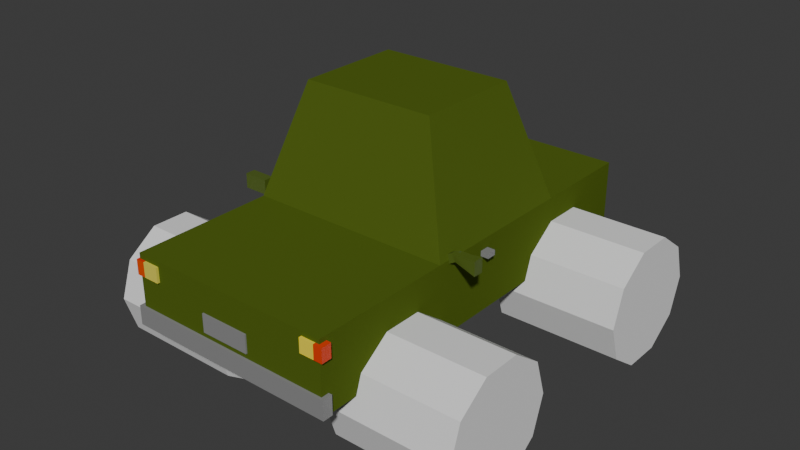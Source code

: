 # Source: car2.blend  (saved by Blender 4.0.36; exported with 4.5.12 LTS)
import bpy
from mathutils import Matrix  # noqa: F401  (used for matrix-valued properties, if any)

bpy.ops.wm.read_factory_settings(use_empty=True)
scene = bpy.context.scene
scene.name = 'Scene'

# ---- collections
col_collection = bpy.data.collections.new('Collection'); scene.collection.children.link(col_collection)

# ---- materials (node trees are filled in below, after node groups)
mat_car1 = bpy.data.materials.new('car1')
mat_car1.use_transparent_shadow = False
mat_car1.diffuse_color = (0.08651, 0.1301, 0.016, 1.0)
mat_material_006 = bpy.data.materials.new('Material.006')
mat_material_006.use_transparent_shadow = False
mat_material_007 = bpy.data.materials.new('Material.007')
mat_material_007.use_transparent_shadow = False
mat_material_008 = bpy.data.materials.new('Material.008')
mat_material_008.use_transparent_shadow = False
mat_material_009 = bpy.data.materials.new('Material.009')
mat_material_009.use_transparent_shadow = False
mat_material_010 = bpy.data.materials.new('Material.010')
mat_material_010.use_transparent_shadow = False
mat_material_011 = bpy.data.materials.new('Material.011')
mat_material_011.use_transparent_shadow = False
mat_material_012 = bpy.data.materials.new('Material.012')
mat_material_012.use_transparent_shadow = False
mat_material_013 = bpy.data.materials.new('Material.013')
mat_material_013.use_transparent_shadow = False
mat_material_014 = bpy.data.materials.new('Material.014')
mat_material_014.use_transparent_shadow = False
mat_material_015 = bpy.data.materials.new('Material.015')
mat_material_015.use_transparent_shadow = False
mat_material_004 = bpy.data.materials.new('Material.004')
mat_material_004.use_transparent_shadow = False
mat_material_005 = bpy.data.materials.new('Material.005')
mat_material_005.use_transparent_shadow = False

# ---- material node trees
mat_material_006.use_nodes = True; mat_material_006.node_tree.nodes.clear()
_N = mat_material_006.node_tree.nodes; _L = mat_material_006.node_tree.links
n0 = _N.new('ShaderNodeBsdfPrincipled'); n0.name = 'Principled BSDF'; n0.location = (10, 300)
n0.inputs[0].default_value = (0.2645, 0.2645, 0.2645, 1.0)
n0.inputs[3].default_value = 1.45
n1 = _N.new('ShaderNodeOutputMaterial'); n1.name = 'Material Output'; n1.location = (300, 300)
_L.new(n0.outputs[0], n1.inputs[0])
n1.is_active_output = True
mat_material_007.use_nodes = True; mat_material_007.node_tree.nodes.clear()
_N = mat_material_007.node_tree.nodes; _L = mat_material_007.node_tree.links
n0 = _N.new('ShaderNodeBsdfPrincipled'); n0.name = 'Principled BSDF'; n0.location = (10, 300)
n0.inputs[0].default_value = (1.0, 0.8102, 0.04907, 1.0)
n0.inputs[3].default_value = 1.45
n1 = _N.new('ShaderNodeOutputMaterial'); n1.name = 'Material Output'; n1.location = (300, 300)
_L.new(n0.outputs[0], n1.inputs[0])
n1.is_active_output = True
mat_material_008.use_nodes = True; mat_material_008.node_tree.nodes.clear()
_N = mat_material_008.node_tree.nodes; _L = mat_material_008.node_tree.links
n0 = _N.new('ShaderNodeBsdfPrincipled'); n0.name = 'Principled BSDF'; n0.location = (10, 300)
n0.inputs[0].default_value = (0.8001, 0.7105, 0.08855, 1.0)
n0.inputs[3].default_value = 1.45
n1 = _N.new('ShaderNodeOutputMaterial'); n1.name = 'Material Output'; n1.location = (300, 300)
_L.new(n0.outputs[0], n1.inputs[0])
n1.is_active_output = True
mat_material_009.use_nodes = True; mat_material_009.node_tree.nodes.clear()
_N = mat_material_009.node_tree.nodes; _L = mat_material_009.node_tree.links
n0 = _N.new('ShaderNodeBsdfPrincipled'); n0.name = 'Principled BSDF'; n0.location = (10, 300)
n0.inputs[0].default_value = (0.08651, 0.1301, 0.016, 1.0)
n0.inputs[3].default_value = 1.45
n1 = _N.new('ShaderNodeOutputMaterial'); n1.name = 'Material Output'; n1.location = (300, 300)
_L.new(n0.outputs[0], n1.inputs[0])
n1.is_active_output = True
mat_material_010.use_nodes = True; mat_material_010.node_tree.nodes.clear()
_N = mat_material_010.node_tree.nodes; _L = mat_material_010.node_tree.links
n0 = _N.new('ShaderNodeBsdfPrincipled'); n0.name = 'Principled BSDF'; n0.location = (10, 300)
n0.inputs[0].default_value = (0.8001, 0.07821, 0.003915, 1.0)
n0.inputs[3].default_value = 1.45
n1 = _N.new('ShaderNodeOutputMaterial'); n1.name = 'Material Output'; n1.location = (300, 300)
_L.new(n0.outputs[0], n1.inputs[0])
n1.is_active_output = True
mat_material_011.use_nodes = True; mat_material_011.node_tree.nodes.clear()
_N = mat_material_011.node_tree.nodes; _L = mat_material_011.node_tree.links
n0 = _N.new('ShaderNodeBsdfPrincipled'); n0.name = 'Principled BSDF'; n0.location = (10, 300)
n0.inputs[0].default_value = (0.8003, 0.04632, 0.0007238, 1.0)
n0.inputs[3].default_value = 1.45
n1 = _N.new('ShaderNodeOutputMaterial'); n1.name = 'Material Output'; n1.location = (300, 300)
_L.new(n0.outputs[0], n1.inputs[0])
n1.is_active_output = True
mat_material_012.use_nodes = True; mat_material_012.node_tree.nodes.clear()
_N = mat_material_012.node_tree.nodes; _L = mat_material_012.node_tree.links
n0 = _N.new('ShaderNodeBsdfPrincipled'); n0.name = 'Principled BSDF'; n0.location = (10, 300)
n0.inputs[0].default_value = (0.8002, 0.01965, 0.0, 1.0)
n0.inputs[3].default_value = 1.45
n1 = _N.new('ShaderNodeOutputMaterial'); n1.name = 'Material Output'; n1.location = (300, 300)
_L.new(n0.outputs[0], n1.inputs[0])
n1.is_active_output = True
mat_material_013.use_nodes = True; mat_material_013.node_tree.nodes.clear()
_N = mat_material_013.node_tree.nodes; _L = mat_material_013.node_tree.links
n0 = _N.new('ShaderNodeBsdfPrincipled'); n0.name = 'Principled BSDF'; n0.location = (10, 300)
n0.inputs[0].default_value = (0.2527, 0.2527, 0.2527, 1.0)
n0.inputs[3].default_value = 1.45
n1 = _N.new('ShaderNodeOutputMaterial'); n1.name = 'Material Output'; n1.location = (300, 300)
_L.new(n0.outputs[0], n1.inputs[0])
n1.is_active_output = True
mat_material_014.use_nodes = True; mat_material_014.node_tree.nodes.clear()
_N = mat_material_014.node_tree.nodes; _L = mat_material_014.node_tree.links
n0 = _N.new('ShaderNodeBsdfPrincipled'); n0.name = 'Principled BSDF'; n0.location = (10, 300)
n0.inputs[0].default_value = (0.2196, 0.5333, 0.799, 1.0)
n0.inputs[3].default_value = 1.45
n1 = _N.new('ShaderNodeOutputMaterial'); n1.name = 'Material Output'; n1.location = (300, 300)
_L.new(n0.outputs[0], n1.inputs[0])
n1.is_active_output = True
mat_material_015.use_nodes = True; mat_material_015.node_tree.nodes.clear()
_N = mat_material_015.node_tree.nodes; _L = mat_material_015.node_tree.links
n0 = _N.new('ShaderNodeBsdfPrincipled'); n0.name = 'Principled BSDF'; n0.location = (10, 300)
n0.inputs[0].default_value = (0.2196, 0.5333, 0.799, 1.0)
n0.inputs[3].default_value = 1.45
n1 = _N.new('ShaderNodeOutputMaterial'); n1.name = 'Material Output'; n1.location = (300, 300)
_L.new(n0.outputs[0], n1.inputs[0])
n1.is_active_output = True
mat_material_004.use_nodes = True; mat_material_004.node_tree.nodes.clear()
_N = mat_material_004.node_tree.nodes; _L = mat_material_004.node_tree.links
n0 = _N.new('ShaderNodeBsdfPrincipled'); n0.name = 'Principled BSDF'; n0.location = (10, 300)
n0.inputs[0].default_value = (0.01227, 0.007267, 0.0007186, 1.0)
n0.inputs[3].default_value = 1.45
n1 = _N.new('ShaderNodeOutputMaterial'); n1.name = 'Material Output'; n1.location = (300, 300)
_L.new(n0.outputs[0], n1.inputs[0])
n1.is_active_output = True
mat_material_005.use_nodes = True; mat_material_005.node_tree.nodes.clear()
_N = mat_material_005.node_tree.nodes; _L = mat_material_005.node_tree.links
n0 = _N.new('ShaderNodeBsdfPrincipled'); n0.name = 'Principled BSDF'; n0.location = (10, 300)
n0.inputs[0].default_value = (0.2088, 0.2088, 0.2088, 1.0)
n0.inputs[3].default_value = 1.45
n1 = _N.new('ShaderNodeOutputMaterial'); n1.name = 'Material Output'; n1.location = (300, 300)
_L.new(n0.outputs[0], n1.inputs[0])
n1.is_active_output = True

# ---- world
world_world = bpy.data.worlds.new('World'); scene.world = world_world
world_world.use_nodes = True; world_world.node_tree.nodes.clear()
_N = world_world.node_tree.nodes; _L = world_world.node_tree.links
n0 = _N.new('ShaderNodeOutputWorld'); n0.name = 'World Output'; n0.location = (300, 300)
n1 = _N.new('ShaderNodeBackground'); n1.name = 'Background'; n1.location = (10, 300)
n1.inputs[0].default_value = (0.05088, 0.05088, 0.05088, 1.0)
_L.new(n1.outputs[0], n0.inputs[0])
n0.is_active_output = True
world_world.color = (0.05088, 0.05088, 0.05088)
world_world.use_sun_shadow = False
world_world.sun_shadow_jitter_overblur = 0.0

# ---- meshes
me_cube_001 = bpy.data.meshes.new('Cube.001')
me_cube_001.from_pydata([(-1.0, -0.6146, 1.0), (1.0, -0.6146, 1.0), (0.6554, -0.3389, 2.097), (-0.6554, -0.3389, 2.097)], [], [(0, 1, 2, 3)])
_uv = me_cube_001.uv_layers.new(name='UVMap')
_uv.uv.foreach_set('vector', [0.875, 0.625, 0.625, 0.625, 0.625, 0.625, 0.875, 0.625])
me_cube_001.materials.append(mat_car1)
me_cube_001.update()
me_cube_002 = bpy.data.meshes.new('Cube.002')
me_cube_002.from_pydata([(-1.0, -2.0, 0.3027), (-1.0, -2.0, 1.0), (-1.0, 2.0, 0.3027), (-1.0, 2.0, 1.0), (1.0, -2.0, 0.3027), (1.0, -2.0, 1.0), (1.0, 2.0, 0.3027), (1.0, 2.0, 1.0), (-1.0, -0.6146, 1.0), (1.0, -0.6146, 1.0), (-1.0, 0.9856, 1.0), (1.0, 0.9856, 1.0), (0.7165, -1.568, 0.4817), (0.6554, 0.7099, 2.097), (0.6554, -0.3389, 2.097), (0.7165, -1.266, 0.7015), (-0.6554, -0.3389, 2.097), (-0.6554, 0.7099, 2.097), (0.7165, -0.892, 0.7015), (0.7165, -0.5894, 0.4817), (0.7165, 0.7154, 0.5368), (0.7165, 1.018, 0.7566), (0.7165, 1.392, 0.7566), (0.7165, 1.694, 0.5368), (1.0, -1.627, 0.3027), (1.0, -0.5313, 0.3027), (1.0, 0.6394, 0.3027), (1.0, 0.7154, 0.5368), (1.0, -0.5894, 0.4817), (1.0, 1.392, 0.7566), (1.0, 1.018, 0.7566), (1.0, 1.771, 0.3027), (1.0, 1.694, 0.5368), (1.0, -1.266, 0.7015), (1.0, -1.568, 0.4817), (1.0, -0.892, 0.7015), (0.7165, 0.6394, 0.3027), (0.7165, 1.771, 0.3027), (0.7165, -0.5313, 0.3027), (0.7165, -1.627, 0.3027), (-1.046, -2.024, 0.3121), (-1.046, -2.024, 0.4972), (1.034, -2.024, 0.3121), (1.034, -2.024, 0.4972), (-0.2569, -2.014, 0.5476), (-0.2569, -2.014, 0.7237), (0.2245, -2.014, 0.5476), (0.2245, -2.014, 0.7237), (-1.012, -2.025, 0.8033), (-1.012, -2.025, 0.9469), (-0.7714, -2.025, 0.8033), (-0.7714, -2.025, 0.9469), (0.8202, -2.027, 0.8193), (0.8202, -2.027, 0.9558), (1.043, -2.027, 0.8193), (1.043, -2.027, 0.9558), (-1.338, -0.4994, 0.9365), (-1.338, -0.4994, 1.08), (-1.097, -0.4994, 0.9365), (-1.097, -0.4994, 1.08), (1.064, -0.5014, 1.004), (1.022, -0.5014, 1.071), (1.27, -0.5226, 0.9525), (1.27, -0.5226, 1.089), (-1.046, -1.924, 0.3121), (-1.046, -1.924, 0.4972), (1.034, -1.924, 0.3121), (1.034, -1.924, 0.4972), (-0.2569, -1.914, 0.5476), (-0.2569, -1.914, 0.7237), (0.2245, -1.914, 0.5476), (0.2245, -1.914, 0.7237), (-1.012, -1.924, 0.8033), (-1.012, -1.924, 0.9469), (-0.7714, -1.904, 0.8033), (-0.7714, -1.904, 0.9469), (0.8202, -1.927, 0.8193), (0.8202, -1.927, 0.9558), (1.043, -1.927, 0.8193), (1.043, -1.927, 0.9558), (-1.324, -0.3993, 0.9508), (-1.324, -0.3993, 1.066), (-1.112, -0.3993, 0.9508), (-1.112, -0.3993, 1.066), (1.061, -0.4225, 0.9663), (1.061, -0.4225, 1.075), (1.257, -0.4225, 0.9663), (1.257, -0.4225, 1.075), (-0.9265, -2.025, 0.8033), (-0.9265, -2.025, 0.9469), (-0.9265, -1.917, 0.8033), (-0.9265, -1.917, 0.9469), (0.9616, -2.027, 0.8193), (0.9616, -2.027, 0.9558), (0.9616, -1.927, 0.8193), (0.9616, -1.927, 0.9558), (0.8539, -0.06254, 0.8519), (0.8539, -0.06254, 0.9013), (1.077, -0.06254, 0.8519), (1.077, -0.06254, 0.9013), (0.8539, 0.02938, 0.8519), (0.8539, 0.02938, 0.9013), (1.077, 0.02938, 0.8519), (1.077, 0.02938, 0.9013), (-1.062, 0.05693, 0.8605), (-1.062, 0.05693, 0.9099), (-0.8393, 0.05693, 0.8605), (-0.8393, 0.05693, 0.9099), (-1.062, 0.1488, 0.8605), (-1.062, 0.1488, 0.9099), (-0.8393, 0.1488, 0.8605), (-0.8393, 0.1488, 0.9099), (1.064, -0.4437, 1.004), (1.022, -0.4437, 1.071), (1.27, -0.4225, 0.9525), (1.27, -0.4225, 1.089), (1.061, -0.4418, 0.9663), (1.061, -0.4418, 1.075), (1.257, -0.4418, 0.9663), (1.257, -0.4418, 1.075), (-1.338, -0.3993, 0.9365), (-1.338, -0.3993, 1.08), (-1.097, -0.3993, 0.9365), (-1.097, -0.3993, 1.08), (-1.324, -0.4396, 0.9508), (-1.324, -0.4396, 1.066), (-1.112, -0.4396, 0.9508), (-1.112, -0.4396, 1.066), (1.041, -0.5014, 0.9903), (1.0, -0.5014, 1.057), (1.041, -0.4437, 0.9903), (1.0, -0.4437, 1.057), (0.9876, -0.5014, 0.957), (0.9462, -0.5014, 1.024), (0.9876, -0.4437, 0.957), (0.9462, -0.4437, 1.024)], [], [(10, 3, 2, 0, 1, 8), (2, 3, 7, 6), (31, 6, 7, 11, 9, 5, 4, 24, 34, 33, 35, 28, 25, 26, 27, 30, 29, 32), (4, 5, 1, 0), (24, 4, 0, 2, 6, 31, 37, 36, 26, 25, 38, 39), (9, 8, 1, 5), (9, 11, 13, 14), (7, 3, 10, 11), (13, 17, 16, 14), (11, 10, 17, 13), (10, 8, 16, 17), (39, 12, 34, 24), (12, 15, 33, 34), (15, 18, 35, 33), (18, 19, 28, 35), (19, 38, 25, 28), (38, 19, 18, 15, 12, 39), (20, 27, 26, 36), (20, 21, 30, 27), (21, 22, 29, 30), (22, 23, 32, 29), (23, 37, 31, 32), (37, 23, 22, 21, 20, 36), (42, 40, 41, 43), (46, 44, 45, 47), (88, 48, 49, 89), (92, 52, 53, 93), (58, 56, 57, 59), (62, 60, 61, 63), (66, 67, 65, 64), (70, 71, 69, 68), (90, 91, 73, 72), (94, 95, 77, 76), (83, 81, 125, 127), (86, 87, 119, 118), (50, 51, 75, 74), (43, 41, 65, 67), (58, 59, 123, 122), (89, 49, 73, 91), (45, 44, 68, 69), (59, 57, 121, 123), (53, 52, 76, 77), (44, 46, 70, 68), (92, 54, 78, 94), (46, 47, 71, 70), (60, 62, 114, 112), (54, 55, 79, 78), (47, 45, 69, 71), (62, 63, 115, 114), (41, 40, 64, 65), (93, 53, 77, 95), (49, 48, 72, 73), (63, 61, 113, 115), (40, 42, 66, 64), (57, 56, 120, 121), (88, 50, 74, 90), (42, 43, 67, 66), (56, 58, 122, 120), (48, 88, 90, 72), (51, 89, 91, 75), (74, 75, 91, 90), (50, 88, 89, 51), (55, 93, 95, 79), (52, 92, 94, 76), (78, 79, 95, 94), (54, 92, 93, 55), (98, 96, 97, 99), (102, 103, 101, 100), (97, 96, 100, 101), (96, 98, 102, 100), (98, 99, 103, 102), (99, 97, 101, 103), (106, 104, 105, 107), (110, 111, 109, 108), (105, 104, 108, 109), (104, 106, 110, 108), (106, 107, 111, 110), (107, 105, 109, 111), (84, 85, 113, 112), (86, 84, 112, 114), (87, 86, 114, 115), (85, 87, 115, 113), (118, 119, 117, 116), (85, 84, 116, 117), (87, 85, 117, 119), (84, 86, 118, 116), (80, 81, 121, 120), (82, 80, 120, 122), (83, 82, 122, 123), (81, 83, 123, 121), (126, 127, 125, 124), (80, 82, 126, 124), (82, 83, 127, 126), (81, 80, 124, 125), (112, 113, 131, 130), (60, 112, 130, 128), (113, 61, 129, 131), (61, 60, 128, 129), (128, 130, 134, 132), (133, 132, 134, 135), (130, 131, 135, 134), (129, 128, 132, 133), (131, 129, 133, 135)])
me_cube_002.polygons.foreach_set('material_index', [0, 0, 0, 0, 0, 0, 0, 0, 0, 0, 0, 0, 0, 0, 0, 0, 0, 0, 0, 0, 0, 0, 0, 1, 1, 5, 2, 4, 4, 1, 1, 3, 2, 4, 4, 3, 1, 4, 7, 1, 4, 2, 1, 2, 1, 4, 6, 1, 4, 1, 2, 5, 4, 1, 4, 3, 1, 4, 3, 3, 3, 3, 6, 2, 2, 6, 8, 8, 8, 8, 8, 8, 8, 8, 8, 8, 8, 8, 4, 4, 4, 4, 9, 4, 4, 4, 4, 4, 4, 4, 10, 4, 4, 4, 4, 4, 4, 4, 4, 4, 4, 4, 4])
_uv = me_cube_002.uv_layers.new(name='UVMap')
_uv.uv.foreach_set('vector', [0.625, 0.1875, 0.625, 0.25, 0.375, 0.25, 0.375, 0.0, 0.625, 0.0, 0.625, 0.125, 0.375, 0.25, 0.625, 0.25, 0.625, 0.5, 0.375, 0.5, 0.375, 0.5143, 0.375, 0.5, 0.625, 0.5, 0.625, 0.5625, 0.625, 0.625, 0.625, 0.75, 0.375, 0.75, 0.375, 0.7267, 0.4392, 0.7201, 0.518, 0.6934, 0.518, 0.665, 0.4392, 0.6549, 0.375, 0.6582, 0.375, 0.585, 0.4589, 0.5774, 0.5377, 0.5595, 0.5377, 0.5374, 0.4589, 0.5188, 0.375, 0.75, 0.625, 0.75, 0.625, 1.0, 0.375, 1.0, 0.375, 0.7267, 0.375, 0.75, 0.125, 0.75, 0.125, 0.5, 0.375, 0.5, 0.375, 0.5143, 0.3396, 0.5143, 0.3396, 0.585, 0.375, 0.585, 0.375, 0.6582, 0.3396, 0.6582, 0.3396, 0.7267, 0.625, 0.625, 0.875, 0.625, 0.875, 0.75, 0.625, 0.75, 0.625, 0.625, 0.625, 0.5625, 0.625, 0.5625, 0.625, 0.625, 0.625, 0.5, 0.875, 0.5, 0.875, 0.5625, 0.625, 0.5625, 0.625, 0.5625, 0.875, 0.5625, 0.875, 0.625, 0.625, 0.625, 0.625, 0.5625, 0.875, 0.5625, 0.875, 0.5625, 0.625, 0.5625, 0.625, 0.1875, 0.625, 0.125, 0.625, 0.125, 0.625, 0.1875, 0.4503, 0.5, 0.4, 0.5, 0.4, 0.6162, 0.4503, 0.6162, 0.4, 0.5, 0.3, 0.5, 0.3, 0.6162, 0.4, 0.6162, 0.3, 0.5, 0.2, 0.5, 0.2, 0.5, 0.3, 0.5, 0.2, 0.5, 0.1, 0.5, 0.1, 0.6162, 0.2, 0.6162, 0.1, 0.5, 0.04968, 0.5, 0.04968, 0.6162, 0.1, 0.6162, 0.6799, 0.4672, 0.6089, 0.4442, 0.9783, 0.3242, 0.9783, 0.1758, 0.8911, 0.05584, 0.8201, 0.03277, 0.4, 0.5, 0.4, 0.6162, 0.4658, 0.6162, 0.4658, 0.5, 0.4, 0.5, 0.3, 0.5, 0.3, 0.6162, 0.4, 0.6162, 0.3, 0.5, 0.2, 0.5, 0.2, 0.5, 0.3, 0.5, 0.2, 0.5, 0.1, 0.5, 0.1, 0.6162, 0.2, 0.6162, 0.1, 0.5, 0.03418, 0.5, 0.03418, 0.6162, 0.1, 0.6162, 0.7018, 0.4743, 0.6089, 0.4442, 0.9783, 0.3242, 0.9783, 0.1758, 0.8911, 0.05584, 0.7982, 0.02567, 0.375, 0.75, 0.375, 1.0, 0.625, 1.0, 0.625, 0.75, 0.375, 0.75, 0.375, 1.0, 0.625, 1.0, 0.625, 0.75, 0.375, 0.911, 0.375, 1.0, 0.625, 1.0, 0.625, 0.911, 0.375, 0.8414, 0.375, 1.0, 0.625, 1.0, 0.625, 0.8414, 0.375, 0.75, 0.375, 1.0, 0.625, 1.0, 0.625, 0.75, 0.375, 0.75, 0.375, 1.0, 0.625, 1.0, 0.625, 0.75, 0.375, 0.75, 0.625, 0.75, 0.625, 1.0, 0.375, 1.0, 0.375, 0.75, 0.625, 0.75, 0.625, 1.0, 0.375, 1.0, 0.375, 0.911, 0.625, 0.911, 0.625, 1.0, 0.375, 1.0, 0.375, 0.8414, 0.625, 0.8414, 0.625, 1.0, 0.375, 1.0, 0.6, 0.7649, 0.6, 0.9851, 0.6, 0.9851, 0.6, 0.7649, 0.4003, 0.7655, 0.5997, 0.7655, 0.5997, 0.7655, 0.4003, 0.7655, 0.375, 0.75, 0.625, 0.75, 0.625, 0.75, 0.375, 0.75, 0.625, 0.75, 0.625, 1.0, 0.625, 1.0, 0.625, 0.75, 0.375, 0.75, 0.625, 0.75, 0.625, 0.75, 0.375, 0.75, 0.625, 0.911, 0.625, 1.0, 0.625, 1.0, 0.625, 0.911, 0.625, 1.0, 0.375, 1.0, 0.375, 1.0, 0.625, 1.0, 0.625, 0.75, 0.625, 1.0, 0.625, 1.0, 0.625, 0.75, 0.625, 1.0, 0.375, 1.0, 0.375, 1.0, 0.625, 1.0, 0.375, 1.0, 0.375, 0.75, 0.375, 0.75, 0.375, 1.0, 0.375, 0.8414, 0.375, 0.75, 0.375, 0.75, 0.375, 0.8414, 0.375, 0.75, 0.625, 0.75, 0.625, 0.75, 0.375, 0.75, 0.375, 1.0, 0.375, 0.75, 0.375, 0.75, 0.375, 1.0, 0.375, 0.75, 0.625, 0.75, 0.625, 0.75, 0.375, 0.75, 0.625, 0.75, 0.625, 1.0, 0.625, 1.0, 0.625, 0.75, 0.375, 0.75, 0.625, 0.75, 0.625, 0.75, 0.375, 0.75, 0.625, 1.0, 0.375, 1.0, 0.375, 1.0, 0.625, 1.0, 0.625, 0.8414, 0.625, 1.0, 0.625, 1.0, 0.625, 0.8414, 0.625, 1.0, 0.375, 1.0, 0.375, 1.0, 0.625, 1.0, 0.625, 0.75, 0.625, 1.0, 0.625, 1.0, 0.625, 0.75, 0.375, 1.0, 0.375, 0.75, 0.375, 0.75, 0.375, 1.0, 0.625, 1.0, 0.375, 1.0, 0.375, 1.0, 0.625, 1.0, 0.375, 0.911, 0.375, 0.75, 0.375, 0.75, 0.375, 0.911, 0.375, 0.75, 0.625, 0.75, 0.625, 0.75, 0.375, 0.75, 0.375, 1.0, 0.375, 0.75, 0.375, 0.75, 0.375, 1.0, 0.375, 1.0, 0.375, 0.911, 0.375, 0.911, 0.375, 1.0, 0.625, 0.75, 0.625, 0.911, 0.625, 0.911, 0.625, 0.75, 0.375, 0.75, 0.625, 0.75, 0.625, 0.911, 0.375, 0.911, 0.375, 0.75, 0.375, 0.911, 0.625, 0.911, 0.625, 0.75, 0.625, 0.75, 0.625, 0.8414, 0.625, 0.8414, 0.625, 0.75, 0.375, 1.0, 0.375, 0.8414, 0.375, 0.8414, 0.375, 1.0, 0.375, 0.75, 0.625, 0.75, 0.625, 0.8414, 0.375, 0.8414, 0.375, 0.75, 0.375, 0.8414, 0.625, 0.8414, 0.625, 0.75, 0.375, 0.75, 0.375, 1.0, 0.625, 1.0, 0.625, 0.75, 0.375, 0.75, 0.625, 0.75, 0.625, 1.0, 0.375, 1.0, 0.625, 1.0, 0.375, 1.0, 0.375, 1.0, 0.625, 1.0, 0.375, 1.0, 0.375, 0.75, 0.375, 0.75, 0.375, 1.0, 0.375, 0.75, 0.625, 0.75, 0.625, 0.75, 0.375, 0.75, 0.625, 0.75, 0.625, 1.0, 0.625, 1.0, 0.625, 0.75, 0.375, 0.75, 0.375, 1.0, 0.625, 1.0, 0.625, 0.75, 0.375, 0.75, 0.625, 0.75, 0.625, 1.0, 0.375, 1.0, 0.625, 1.0, 0.375, 1.0, 0.375, 1.0, 0.625, 1.0, 0.375, 1.0, 0.375, 0.75, 0.375, 0.75, 0.375, 1.0, 0.375, 0.75, 0.625, 0.75, 0.625, 0.75, 0.375, 0.75, 0.625, 0.75, 0.625, 1.0, 0.625, 1.0, 0.625, 0.75, 0.4003, 0.9845, 0.5997, 0.9845, 0.625, 1.0, 0.375, 1.0, 0.4003, 0.7655, 0.4003, 0.9845, 0.375, 1.0, 0.375, 0.75, 0.5997, 0.7655, 0.4003, 0.7655, 0.375, 0.75, 0.625, 0.75, 0.5997, 0.9845, 0.5997, 0.7655, 0.625, 0.75, 0.625, 1.0, 0.4003, 0.7655, 0.5997, 0.7655, 0.5997, 0.9845, 0.4003, 0.9845, 0.5997, 0.9845, 0.4003, 0.9845, 0.4003, 0.9845, 0.5997, 0.9845, 0.5997, 0.7655, 0.5997, 0.9845, 0.5997, 0.9845, 0.5997, 0.7655, 0.4003, 0.9845, 0.4003, 0.7655, 0.4003, 0.7655, 0.4003, 0.9845, 0.4, 0.9851, 0.6, 0.9851, 0.625, 1.0, 0.375, 1.0, 0.4, 0.7649, 0.4, 0.9851, 0.375, 1.0, 0.375, 0.75, 0.6, 0.7649, 0.4, 0.7649, 0.375, 0.75, 0.625, 0.75, 0.6, 0.9851, 0.6, 0.7649, 0.625, 0.75, 0.625, 1.0, 0.4, 0.7649, 0.6, 0.7649, 0.6, 0.9851, 0.4, 0.9851, 0.4, 0.9851, 0.4, 0.7649, 0.4, 0.7649, 0.4, 0.9851, 0.4, 0.7649, 0.6, 0.7649, 0.6, 0.7649, 0.4, 0.7649, 0.6, 0.9851, 0.4, 0.9851, 0.4, 0.9851, 0.6, 0.9851, 0.375, 1.0, 0.625, 1.0, 0.625, 1.0, 0.375, 1.0, 0.375, 1.0, 0.375, 1.0, 0.375, 1.0, 0.375, 1.0, 0.625, 1.0, 0.625, 1.0, 0.625, 1.0, 0.625, 1.0, 0.625, 1.0, 0.375, 1.0, 0.375, 1.0, 0.625, 1.0, 0.375, 1.0, 0.375, 1.0, 0.375, 1.0, 0.375, 1.0, 0.625, 1.0, 0.375, 1.0, 0.375, 1.0, 0.625, 1.0, 0.375, 1.0, 0.625, 1.0, 0.625, 1.0, 0.375, 1.0, 0.625, 1.0, 0.375, 1.0, 0.375, 1.0, 0.625, 1.0, 0.625, 1.0, 0.625, 1.0, 0.625, 1.0, 0.625, 1.0])
me_cube_002.materials.append(mat_car1)
me_cube_002.materials.append(mat_material_006)
me_cube_002.materials.append(mat_material_007)
me_cube_002.materials.append(mat_material_008)
me_cube_002.materials.append(mat_material_009)
me_cube_002.materials.append(mat_material_010)
me_cube_002.materials.append(mat_material_011)
me_cube_002.materials.append(mat_material_012)
me_cube_002.materials.append(mat_material_013)
me_cube_002.materials.append(mat_material_014)
me_cube_002.materials.append(mat_material_015)
me_cube_002.update()
me_cylinder_005 = bpy.data.meshes.new('Cylinder.005')
me_cylinder_005.from_pydata([(0.0, 1.0, -1.0), (0.0, 1.0, 1.0), (0.5878, 0.809, -1.0), (0.5878, 0.809, 1.0), (0.9511, 0.309, -1.0), (0.9511, 0.309, 1.0), (0.9511, -0.309, -1.0), (0.9511, -0.309, 1.0), (0.5878, -0.809, -1.0), (0.5878, -0.809, 1.0), (0.0, -1.0, -1.0), (0.0, -1.0, 1.0), (-0.5878, -0.809, -1.0), (-0.5878, -0.809, 1.0), (-0.9511, -0.309, -1.0), (-0.9511, -0.309, 1.0), (-0.9511, 0.309, -1.0), (-0.9511, 0.309, 1.0), (-0.5878, 0.809, -1.0), (-0.5878, 0.809, 1.0), (-0.09111, 4.775, -1.0), (-0.09111, 4.775, 1.0), (0.4967, 4.584, -1.0), (0.4967, 4.584, 1.0), (0.8599, 4.084, -1.0), (0.8599, 4.084, 1.0), (0.8599, 3.466, -1.0), (0.8599, 3.466, 1.0), (0.4967, 2.966, -1.0), (0.4967, 2.966, 1.0), (-0.09111, 2.775, -1.0), (-0.09111, 2.775, 1.0), (-0.6789, 2.966, -1.0), (-0.6789, 2.966, 1.0), (-1.042, 3.466, -1.0), (-1.042, 3.466, 1.0), (-1.042, 4.084, -1.0), (-1.042, 4.084, 1.0), (-0.6789, 4.584, -1.0), (-0.6789, 4.584, 1.0)], [], [(0, 1, 3, 2), (2, 3, 5, 4), (4, 5, 7, 6), (6, 7, 9, 8), (8, 9, 11, 10), (10, 11, 13, 12), (12, 13, 15, 14), (14, 15, 17, 16), (3, 1, 19, 17, 15, 13, 11, 9, 7, 5), (16, 17, 19, 18), (18, 19, 1, 0), (0, 2, 4, 6, 8, 10, 12, 14, 16, 18), (20, 21, 23, 22), (22, 23, 25, 24), (24, 25, 27, 26), (26, 27, 29, 28), (28, 29, 31, 30), (30, 31, 33, 32), (32, 33, 35, 34), (34, 35, 37, 36), (23, 21, 39, 37, 35, 33, 31, 29, 27, 25), (36, 37, 39, 38), (38, 39, 21, 20), (20, 22, 24, 26, 28, 30, 32, 34, 36, 38)])
_uv = me_cylinder_005.uv_layers.new(name='UVMap')
_uv.uv.foreach_set('vector', [1.0, 0.5, 1.0, 1.0, 0.9, 1.0, 0.9, 0.5, 0.9, 0.5, 0.9, 1.0, 0.8, 1.0, 0.8, 0.5, 0.8, 0.5, 0.8, 1.0, 0.7, 1.0, 0.7, 0.5, 0.7, 0.5, 0.7, 1.0, 0.6, 1.0, 0.6, 0.5, 0.6, 0.5, 0.6, 1.0, 0.5, 1.0, 0.5, 0.5, 0.5, 0.5, 0.5, 1.0, 0.4, 1.0, 0.4, 0.5, 0.4, 0.5, 0.4, 1.0, 0.3, 1.0, 0.3, 0.5, 0.3, 0.5, 0.3, 1.0, 0.2, 1.0, 0.2, 0.5, 0.3911, 0.4442, 0.25, 0.49, 0.1089, 0.4442, 0.02175, 0.3242, 0.02175, 0.1758, 0.1089, 0.05584, 0.25, 0.01, 0.3911, 0.05584, 0.4783, 0.1758, 0.4783, 0.3242, 0.2, 0.5, 0.2, 1.0, 0.1, 1.0, 0.1, 0.5, 0.1, 0.5, 0.1, 1.0, -7.451e-08, 1.0, -7.451e-08, 0.5, 0.75, 0.49, 0.8911, 0.4442, 0.9783, 0.3242, 0.9783, 0.1758, 0.8911, 0.05584, 0.75, 0.01, 0.6089, 0.05584, 0.5217, 0.1758, 0.5217, 0.3242, 0.6089, 0.4442, 1.0, 0.5, 1.0, 1.0, 0.9, 1.0, 0.9, 0.5, 0.9, 0.5, 0.9, 1.0, 0.8, 1.0, 0.8, 0.5, 0.8, 0.5, 0.8, 1.0, 0.7, 1.0, 0.7, 0.5, 0.7, 0.5, 0.7, 1.0, 0.6, 1.0, 0.6, 0.5, 0.6, 0.5, 0.6, 1.0, 0.5, 1.0, 0.5, 0.5, 0.5, 0.5, 0.5, 1.0, 0.4, 1.0, 0.4, 0.5, 0.4, 0.5, 0.4, 1.0, 0.3, 1.0, 0.3, 0.5, 0.3, 0.5, 0.3, 1.0, 0.2, 1.0, 0.2, 0.5, 0.3911, 0.4442, 0.25, 0.49, 0.1089, 0.4442, 0.02175, 0.3242, 0.02175, 0.1758, 0.1089, 0.05584, 0.25, 0.01, 0.3911, 0.05584, 0.4783, 0.1758, 0.4783, 0.3242, 0.2, 0.5, 0.2, 1.0, 0.1, 1.0, 0.1, 0.5, 0.1, 0.5, 0.1, 1.0, -7.451e-08, 1.0, -7.451e-08, 0.5, 0.75, 0.49, 0.8911, 0.4442, 0.9783, 0.3242, 0.9783, 0.1758, 0.8911, 0.05584, 0.75, 0.01, 0.6089, 0.05584, 0.5217, 0.1758, 0.5217, 0.3242, 0.6089, 0.4442])
me_cylinder_005.update()
me_cylinder_007 = bpy.data.meshes.new('Cylinder.007')
me_cylinder_007.from_pydata([(0.0, 1.0, -1.0), (0.0, 1.0, 1.0), (0.5878, 0.809, -1.0), (0.5878, 0.809, 1.0), (0.9511, 0.309, -1.0), (0.9511, 0.309, 1.0), (0.9511, -0.309, -1.0), (0.9511, -0.309, 1.0), (0.5878, -0.809, -1.0), (0.5878, -0.809, 1.0), (0.0, -1.0, -1.0), (0.0, -1.0, 1.0), (-0.5878, -0.809, -1.0), (-0.5878, -0.809, 1.0), (-0.9511, -0.309, -1.0), (-0.9511, -0.309, 1.0), (-0.9511, 0.309, -1.0), (-0.9511, 0.309, 1.0), (-0.5878, 0.809, -1.0), (-0.5878, 0.809, 1.0), (-0.09111, 4.775, -1.0), (-0.09111, 4.775, 1.0), (0.4967, 4.584, -1.0), (0.4967, 4.584, 1.0), (0.8599, 4.084, -1.0), (0.8599, 4.084, 1.0), (0.8599, 3.466, -1.0), (0.8599, 3.466, 1.0), (0.4967, 2.966, -1.0), (0.4967, 2.966, 1.0), (-0.09111, 2.775, -1.0), (-0.09111, 2.775, 1.0), (-0.6789, 2.966, -1.0), (-0.6789, 2.966, 1.0), (-1.042, 3.466, -1.0), (-1.042, 3.466, 1.0), (-1.042, 4.084, -1.0), (-1.042, 4.084, 1.0), (-0.6789, 4.584, -1.0), (-0.6789, 4.584, 1.0)], [], [(0, 1, 3, 2), (2, 3, 5, 4), (4, 5, 7, 6), (6, 7, 9, 8), (8, 9, 11, 10), (10, 11, 13, 12), (12, 13, 15, 14), (14, 15, 17, 16), (3, 1, 19, 17, 15, 13, 11, 9, 7, 5), (16, 17, 19, 18), (18, 19, 1, 0), (0, 2, 4, 6, 8, 10, 12, 14, 16, 18), (20, 21, 23, 22), (22, 23, 25, 24), (24, 25, 27, 26), (26, 27, 29, 28), (28, 29, 31, 30), (30, 31, 33, 32), (32, 33, 35, 34), (34, 35, 37, 36), (23, 21, 39, 37, 35, 33, 31, 29, 27, 25), (36, 37, 39, 38), (38, 39, 21, 20), (20, 22, 24, 26, 28, 30, 32, 34, 36, 38)])
_uv = me_cylinder_007.uv_layers.new(name='UVMap')
_uv.uv.foreach_set('vector', [1.0, 0.5, 1.0, 1.0, 0.9, 1.0, 0.9, 0.5, 0.9, 0.5, 0.9, 1.0, 0.8, 1.0, 0.8, 0.5, 0.8, 0.5, 0.8, 1.0, 0.7, 1.0, 0.7, 0.5, 0.7, 0.5, 0.7, 1.0, 0.6, 1.0, 0.6, 0.5, 0.6, 0.5, 0.6, 1.0, 0.5, 1.0, 0.5, 0.5, 0.5, 0.5, 0.5, 1.0, 0.4, 1.0, 0.4, 0.5, 0.4, 0.5, 0.4, 1.0, 0.3, 1.0, 0.3, 0.5, 0.3, 0.5, 0.3, 1.0, 0.2, 1.0, 0.2, 0.5, 0.3911, 0.4442, 0.25, 0.49, 0.1089, 0.4442, 0.02175, 0.3242, 0.02175, 0.1758, 0.1089, 0.05584, 0.25, 0.01, 0.3911, 0.05584, 0.4783, 0.1758, 0.4783, 0.3242, 0.2, 0.5, 0.2, 1.0, 0.1, 1.0, 0.1, 0.5, 0.1, 0.5, 0.1, 1.0, -7.451e-08, 1.0, -7.451e-08, 0.5, 0.75, 0.49, 0.8911, 0.4442, 0.9783, 0.3242, 0.9783, 0.1758, 0.8911, 0.05584, 0.75, 0.01, 0.6089, 0.05584, 0.5217, 0.1758, 0.5217, 0.3242, 0.6089, 0.4442, 1.0, 0.5, 1.0, 1.0, 0.9, 1.0, 0.9, 0.5, 0.9, 0.5, 0.9, 1.0, 0.8, 1.0, 0.8, 0.5, 0.8, 0.5, 0.8, 1.0, 0.7, 1.0, 0.7, 0.5, 0.7, 0.5, 0.7, 1.0, 0.6, 1.0, 0.6, 0.5, 0.6, 0.5, 0.6, 1.0, 0.5, 1.0, 0.5, 0.5, 0.5, 0.5, 0.5, 1.0, 0.4, 1.0, 0.4, 0.5, 0.4, 0.5, 0.4, 1.0, 0.3, 1.0, 0.3, 0.5, 0.3, 0.5, 0.3, 1.0, 0.2, 1.0, 0.2, 0.5, 0.3911, 0.4442, 0.25, 0.49, 0.1089, 0.4442, 0.02175, 0.3242, 0.02175, 0.1758, 0.1089, 0.05584, 0.25, 0.01, 0.3911, 0.05584, 0.4783, 0.1758, 0.4783, 0.3242, 0.2, 0.5, 0.2, 1.0, 0.1, 1.0, 0.1, 0.5, 0.1, 0.5, 0.1, 1.0, -7.451e-08, 1.0, -7.451e-08, 0.5, 0.75, 0.49, 0.8911, 0.4442, 0.9783, 0.3242, 0.9783, 0.1758, 0.8911, 0.05584, 0.75, 0.01, 0.6089, 0.05584, 0.5217, 0.1758, 0.5217, 0.3242, 0.6089, 0.4442])
me_cylinder_007.update()
me_cylinder_008 = bpy.data.meshes.new('Cylinder.008')
me_cylinder_008.from_pydata([(0.0, 1.0, -1.0), (0.0, 1.0, 1.0), (0.5878, 0.809, -1.0), (0.5878, 0.809, 1.0), (0.9511, 0.309, -1.0), (0.9511, 0.309, 1.0), (0.9511, -0.309, -1.0), (0.9511, -0.309, 1.0), (0.5878, -0.809, -1.0), (0.5878, -0.809, 1.0), (0.0, -1.0, -1.0), (0.0, -1.0, 1.0), (-0.5878, -0.809, -1.0), (-0.5878, -0.809, 1.0), (-0.9511, -0.309, -1.0), (-0.9511, -0.309, 1.0), (-0.9511, 0.309, -1.0), (-0.9511, 0.309, 1.0), (-0.5878, 0.809, -1.0), (-0.5878, 0.809, 1.0)], [], [(0, 1, 3, 2), (2, 3, 5, 4), (4, 5, 7, 6), (6, 7, 9, 8), (8, 9, 11, 10), (10, 11, 13, 12), (12, 13, 15, 14), (14, 15, 17, 16), (3, 1, 19, 17, 15, 13, 11, 9, 7, 5), (16, 17, 19, 18), (18, 19, 1, 0), (0, 2, 4, 6, 8, 10, 12, 14, 16, 18)])
me_cylinder_008.polygons.foreach_set('use_smooth', [True] * 12)
_uv = me_cylinder_008.uv_layers.new(name='UVMap')
_uv.uv.foreach_set('vector', [1.0, 0.5, 1.0, 1.0, 0.9, 1.0, 0.9, 0.5, 0.9, 0.5, 0.9, 1.0, 0.8, 1.0, 0.8, 0.5, 0.8, 0.5, 0.8, 1.0, 0.7, 1.0, 0.7, 0.5, 0.7, 0.5, 0.7, 1.0, 0.6, 1.0, 0.6, 0.5, 0.6, 0.5, 0.6, 1.0, 0.5, 1.0, 0.5, 0.5, 0.5, 0.5, 0.5, 1.0, 0.4, 1.0, 0.4, 0.5, 0.4, 0.5, 0.4, 1.0, 0.3, 1.0, 0.3, 0.5, 0.3, 0.5, 0.3, 1.0, 0.2, 1.0, 0.2, 0.5, 0.3911, 0.4442, 0.25, 0.49, 0.1089, 0.4442, 0.02175, 0.3242, 0.02175, 0.1758, 0.1089, 0.05584, 0.25, 0.01, 0.3911, 0.05584, 0.4783, 0.1758, 0.4783, 0.3242, 0.2, 0.5, 0.2, 1.0, 0.1, 1.0, 0.1, 0.5, 0.1, 0.5, 0.1, 1.0, -7.451e-08, 1.0, -7.451e-08, 0.5, 0.75, 0.49, 0.8911, 0.4442, 0.9783, 0.3242, 0.9783, 0.1758, 0.8911, 0.05584, 0.75, 0.01, 0.6089, 0.05584, 0.5217, 0.1758, 0.5217, 0.3242, 0.6089, 0.4442])
me_cylinder_008.materials.append(mat_material_004)
me_cylinder_008.update()
me_cylinder_009 = bpy.data.meshes.new('Cylinder.009')
me_cylinder_009.from_pydata([(0.0, 1.0, -1.0), (0.0, 1.0, 1.0), (0.5878, 0.809, -1.0), (0.5878, 0.809, 1.0), (0.9511, 0.309, -1.0), (0.9511, 0.309, 1.0), (0.9511, -0.309, -1.0), (0.9511, -0.309, 1.0), (0.5878, -0.809, -1.0), (0.5878, -0.809, 1.0), (0.0, -1.0, -1.0), (0.0, -1.0, 1.0), (-0.5878, -0.809, -1.0), (-0.5878, -0.809, 1.0), (-0.9511, -0.309, -1.0), (-0.9511, -0.309, 1.0), (-0.9511, 0.309, -1.0), (-0.9511, 0.309, 1.0), (-0.5878, 0.809, -1.0), (-0.5878, 0.809, 1.0)], [], [(0, 1, 3, 2), (2, 3, 5, 4), (4, 5, 7, 6), (6, 7, 9, 8), (8, 9, 11, 10), (10, 11, 13, 12), (12, 13, 15, 14), (14, 15, 17, 16), (3, 1, 19, 17, 15, 13, 11, 9, 7, 5), (16, 17, 19, 18), (18, 19, 1, 0), (0, 2, 4, 6, 8, 10, 12, 14, 16, 18)])
_uv = me_cylinder_009.uv_layers.new(name='UVMap')
_uv.uv.foreach_set('vector', [1.0, 0.5, 1.0, 1.0, 0.9, 1.0, 0.9, 0.5, 0.9, 0.5, 0.9, 1.0, 0.8, 1.0, 0.8, 0.5, 0.8, 0.5, 0.8, 1.0, 0.7, 1.0, 0.7, 0.5, 0.7, 0.5, 0.7, 1.0, 0.6, 1.0, 0.6, 0.5, 0.6, 0.5, 0.6, 1.0, 0.5, 1.0, 0.5, 0.5, 0.5, 0.5, 0.5, 1.0, 0.4, 1.0, 0.4, 0.5, 0.4, 0.5, 0.4, 1.0, 0.3, 1.0, 0.3, 0.5, 0.3, 0.5, 0.3, 1.0, 0.2, 1.0, 0.2, 0.5, 0.3911, 0.4442, 0.25, 0.49, 0.1089, 0.4442, 0.02175, 0.3242, 0.02175, 0.1758, 0.1089, 0.05584, 0.25, 0.01, 0.3911, 0.05584, 0.4783, 0.1758, 0.4783, 0.3242, 0.2, 0.5, 0.2, 1.0, 0.1, 1.0, 0.1, 0.5, 0.1, 0.5, 0.1, 1.0, -7.451e-08, 1.0, -7.451e-08, 0.5, 0.75, 0.49, 0.8911, 0.4442, 0.9783, 0.3242, 0.9783, 0.1758, 0.8911, 0.05584, 0.75, 0.01, 0.6089, 0.05584, 0.5217, 0.1758, 0.5217, 0.3242, 0.6089, 0.4442])
me_cylinder_009.update()
me_plane = bpy.data.meshes.new('Plane')
me_plane.from_pydata([(-1.0, -1.0, 0.0), (1.0, -1.0, 0.0), (-1.0, 1.0, 0.0), (1.0, 1.0, 0.0)], [], [(0, 1, 3, 2)])
_uv = me_plane.uv_layers.new(name='UVMap')
_uv.uv.foreach_set('vector', [0.0, 0.0, 1.0, 0.0, 1.0, 1.0, 0.0, 1.0])
me_plane.materials.append(mat_material_005)
me_plane.update()

# ---- objects
ob_cube = bpy.data.objects.new('Cube', me_cube_001)
ob_cube_001 = bpy.data.objects.new('Cube.001', me_cube_002)
ob_cylinder = bpy.data.objects.new('Cylinder', me_cylinder_005)
ob_cylinder_001 = bpy.data.objects.new('Cylinder.001', me_cylinder_007)
ob_cylinder_002 = bpy.data.objects.new('Cylinder.002', me_cylinder_008)
ob_cylinder_003 = bpy.data.objects.new('Cylinder.003', me_cylinder_009)
ob_plane = bpy.data.objects.new('Plane', me_plane)

# ---- transforms, parenting, visibility, modifiers, constraints
ob_cube.location = (3.409, 0.0, 0.0)
ob_cube_001.location = (3.409, 0.0, 0.0)
_m = ob_cube_001.modifiers.new('Boolean', 'BOOLEAN')
_m.object = ob_cylinder_001
ob_cylinder.location = (4.736, -1.079, 0.126)
ob_cylinder.rotation_euler = (-0.0, 1.571, 0.0)
ob_cylinder.scale = (0.6051, 0.6051, 0.61)
ob_cylinder_001.location = (2.254, -1.079, 0.126)
ob_cylinder_001.rotation_euler = (-0.0, 1.571, 0.0)
ob_cylinder_001.scale = (0.6051, 0.6051, 0.61)
ob_cylinder_002.location = (2.503, 1.236, 0.2566)
ob_cylinder_002.rotation_euler = (1.583, -0.0, -1.53)
ob_cylinder_002.scale = (0.4501, 0.4493, 0.2258)
_m = ob_cylinder_002.modifiers.new('Boolean', 'BOOLEAN')
_m.object = ob_cylinder_003
ob_cylinder_003.location = (2.255, 1.222, 0.2462)
ob_cylinder_003.rotation_euler = (-0.0, -1.581, -0.0)
ob_cylinder_003.scale = (0.3402, 0.3401, -0.09763)
ob_plane.location = (2.167, 1.233, 0.2725)
ob_plane.rotation_euler = (0.0, -1.571, 0.0)
ob_plane.scale = (0.2221, 0.2221, 0.2221)
_m = ob_plane.modifiers.new('Solidify', 'SOLIDIFY')
_m.thickness = 0.77
_m = ob_plane.modifiers.new('Subdivision', 'SUBSURF')
_m.levels = 2

# ---- collection membership
col_collection.objects.link(ob_cube)
col_collection.objects.link(ob_cube_001)
col_collection.objects.link(ob_cylinder)
col_collection.objects.link(ob_cylinder_001)
col_collection.objects.link(ob_cylinder_002)
col_collection.objects.link(ob_cylinder_003)
col_collection.objects.link(ob_plane)

# ---- scene / render settings (as saved in the file)
scene.frame_start = 1; scene.frame_end = 250; scene.frame_set(1)
scene.render.engine = 'BLENDER_EEVEE_NEXT'
scene.cycles.sampling_pattern = 'TABULATED_SOBOL'
bpy.context.view_layer.update()

# ---- added for rendering (the .blend has no active camera and no usable light): camera, sun
cam_auto = bpy.data.cameras.new('AutoCamera')
cam_auto.lens = 50.0
cam_auto.sensor_width = 36.0
cam_auto.clip_end = 1000.0
ob_auto_camera = bpy.data.objects.new('AutoCamera', cam_auto)
scene.collection.objects.link(ob_auto_camera)
ob_auto_camera.location = (9.0773, -6.71212, 5.28968)
ob_auto_camera.rotation_euler = (1.09748, -7.21219e-08, 0.694738)
scene.camera = ob_auto_camera
light_auto_sun = bpy.data.lights.new('AutoSun', 'SUN')
light_auto_sun.energy = 3.0
light_auto_sun.angle = 0.0523599
ob_auto_sun = bpy.data.objects.new('AutoSun', light_auto_sun)
scene.collection.objects.link(ob_auto_sun)
ob_auto_sun.rotation_euler = (0.872665, 0.174533, 0.523599)
bpy.context.view_layer.update()
